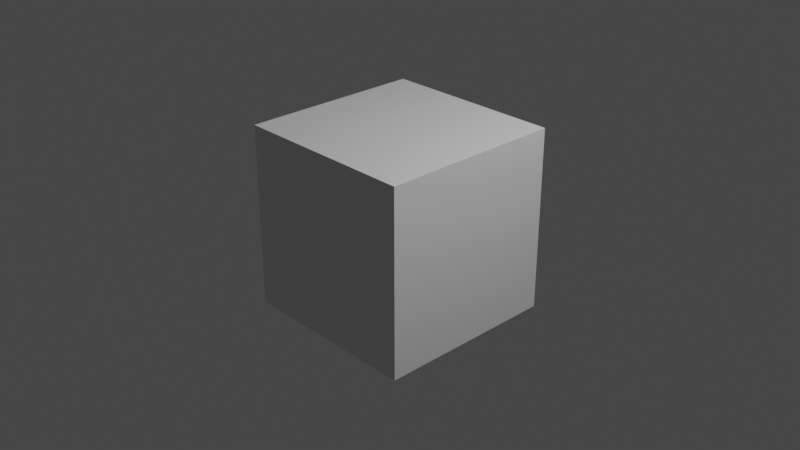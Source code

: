 # Source: singlebone_move.blend  (saved by Blender 2.93.21; exported with 4.5.12 LTS)
import bpy
from mathutils import Matrix  # noqa: F401  (used for matrix-valued properties, if any)

bpy.ops.wm.read_factory_settings(use_empty=True)
scene = bpy.context.scene
scene.name = 'Scene'

# ---- collections
col_collection = bpy.data.collections.new('Collection'); scene.collection.children.link(col_collection)

# ---- materials (node trees are filled in below, after node groups)
mat_material = bpy.data.materials.new('Material')
mat_material.alpha_threshold = 0.0
mat_material.use_transparent_shadow = False
mat_material.line_color = (0.0, 0.0, 0.0, 1.0)

# ---- material node trees
mat_material.use_nodes = True; mat_material.node_tree.nodes.clear()
_N = mat_material.node_tree.nodes; _L = mat_material.node_tree.links
n0 = _N.new('ShaderNodeOutputMaterial'); n0.name = 'Material Output'; n0.location = (300, 300)
n1 = _N.new('ShaderNodeBsdfPrincipled'); n1.name = 'Principled BSDF'; n1.location = (10, 300)
n1.distribution = 'GGX'
n1.subsurface_method = 'BURLEY'
n1.inputs[2].default_value = 0.4
n1.inputs[3].default_value = 1.45
n1.inputs[27].default_value = (0.0, 0.0, 0.0, 1.0)
n1.inputs[28].default_value = 1.0
_L.new(n1.outputs[0], n0.inputs[0])
n0.is_active_output = True

# ---- world
world_world = bpy.data.worlds.new('World'); scene.world = world_world
world_world.use_nodes = True; world_world.node_tree.nodes.clear()
_N = world_world.node_tree.nodes; _L = world_world.node_tree.links
n0 = _N.new('ShaderNodeOutputWorld'); n0.name = 'World Output'; n0.location = (300, 300)
n1 = _N.new('ShaderNodeBackground'); n1.name = 'Background'; n1.location = (10, 300)
n1.inputs[0].default_value = (0.05088, 0.05088, 0.05088, 1.0)
_L.new(n1.outputs[0], n0.inputs[0])
n0.is_active_output = True
world_world.color = (0.05088, 0.05088, 0.05088)
world_world.use_sun_shadow = False
world_world.sun_shadow_jitter_overblur = 0.0

# ---- cameras
cam_camera = bpy.data.cameras.new('Camera')
cam_camera.clip_end = 100.0
cam_camera.ortho_scale = 7.314

# ---- lights
light_light = bpy.data.lights.new('Light', 'POINT')
light_light.transmission_factor = 0.0
light_light.energy = 1000.0
light_light.shadow_soft_size = 0.1
light_light.shadow_maximum_resolution = 0.006
light_light.use_absolute_resolution = True

# ---- meshes
me_cube = bpy.data.meshes.new('Cube')
me_cube.from_pydata([(1.0, 1.0, 1.0), (1.0, 1.0, -1.0), (1.0, -1.0, 1.0), (1.0, -1.0, -1.0), (-1.0, 1.0, 1.0), (-1.0, 1.0, -1.0), (-1.0, -1.0, 1.0), (-1.0, -1.0, -1.0)], [], [(0, 4, 6, 2), (3, 2, 6, 7), (7, 6, 4, 5), (5, 1, 3, 7), (1, 0, 2, 3), (5, 4, 0, 1)])
_uv = me_cube.uv_layers.new(name='UVMap')
_uv.uv.foreach_set('vector', [0.625, 0.5, 0.875, 0.5, 0.875, 0.75, 0.625, 0.75, 0.375, 0.75, 0.625, 0.75, 0.625, 1.0, 0.375, 1.0, 0.375, 0.0, 0.625, 0.0, 0.625, 0.25, 0.375, 0.25, 0.125, 0.5, 0.375, 0.5, 0.375, 0.75, 0.125, 0.75, 0.375, 0.5, 0.625, 0.5, 0.625, 0.75, 0.375, 0.75, 0.375, 0.25, 0.625, 0.25, 0.625, 0.5, 0.375, 0.5])
me_cube.materials.append(mat_material)
me_cube.use_remesh_preserve_volume = False
me_cube.use_remesh_preserve_attributes = False
me_cube.use_mirror_vertex_groups = False
me_cube.update()
arm_armature = bpy.data.armatures.new('Armature')  # bones are not reproduced

# ---- objects
ob_cube = bpy.data.objects.new('Cube', me_cube)
ob_light = bpy.data.objects.new('Light', light_light)
ob_camera = bpy.data.objects.new('Camera', cam_camera)
ob_armature = bpy.data.objects.new('Armature', arm_armature)

# ---- transforms, parenting, visibility, modifiers, constraints
ob_cube.parent = ob_armature
ob_cube.location = (0.0, 0.0, 0.0)
ob_cube.lock_rotations_4d = False
ob_cube.empty_display_type = 'ARROWS'
ob_cube.lineart.crease_threshold = 0.0
_vg = ob_cube.vertex_groups.new(name='Bone')
_vg.add([0, 1, 2, 3, 4, 5, 6, 7], 1.0, 'REPLACE')
_m = ob_cube.modifiers.new('Armature', 'ARMATURE')
_m.object = ob_armature
ob_light.location = (4.076, 1.005, 5.904)
ob_light.rotation_euler = (0.6503, 0.05522, 1.866)
ob_light.lock_rotations_4d = False
ob_light.empty_display_type = 'ARROWS'
ob_light.color = (0.0, 0.0, 0.0, 0.0)
ob_light.lineart.crease_threshold = 0.0
ob_camera.location = (7.359, -6.926, 4.958)
ob_camera.rotation_euler = (1.109, 0.0, 0.8149)
ob_camera.lock_rotations_4d = False
ob_camera.empty_display_type = 'ARROWS'
ob_camera.color = (0.0, 0.0, 0.0, 0.0)
ob_camera.display_type = 'WIRE'
ob_camera.lineart.crease_threshold = 0.0
ob_armature.location = (0.0, 0.0, 0.0)
ob_armature.show_in_front = True

# ---- collection membership
col_collection.objects.link(ob_cube)
col_collection.objects.link(ob_light)
col_collection.objects.link(ob_camera)
col_collection.objects.link(ob_armature)

# ---- scene / render settings (as saved in the file)
scene.camera = ob_camera
scene.frame_start = 1; scene.frame_end = 51; scene.frame_set(2)
scene.render.engine = 'BLENDER_EEVEE_NEXT'
scene.cycles.use_denoising = False
scene.cycles.samples = 128
scene.cycles.sampling_pattern = 'TABULATED_SOBOL'
scene.cycles.use_adaptive_sampling = False
scene.cycles.use_light_tree = False
scene.view_settings.view_transform = 'Filmic'
bpy.context.view_layer.update()
